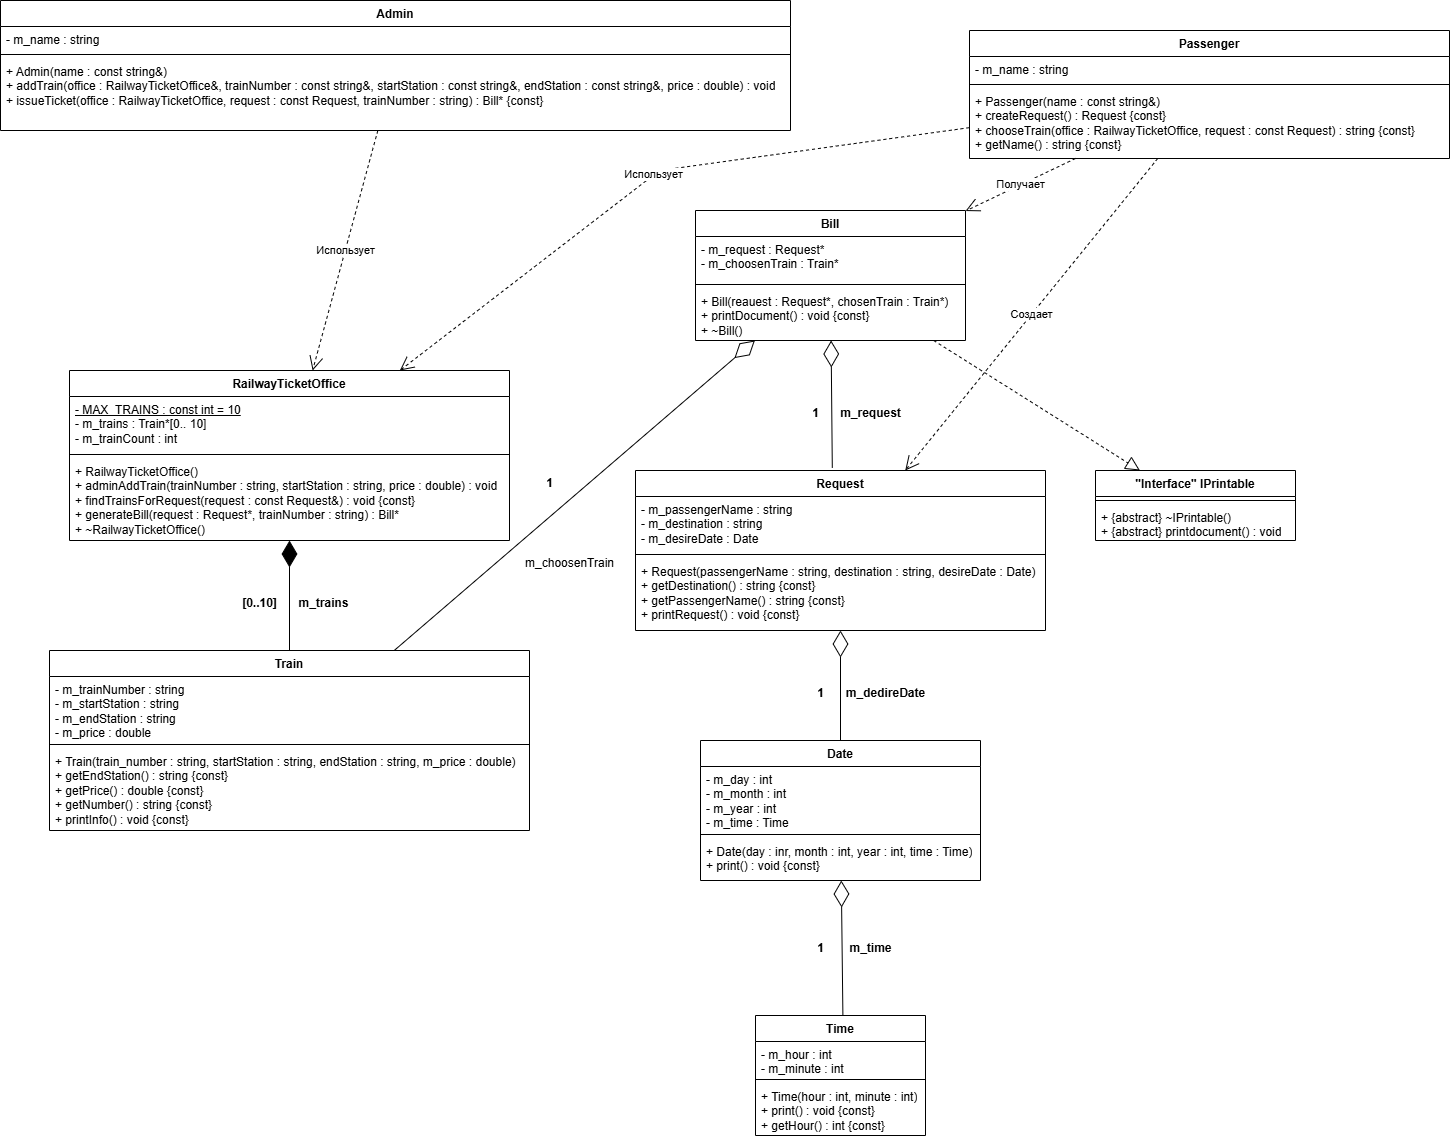

The diagram above was exported from draw.io. Its source (the exported page's mxGraphModel, read from the mxfile embedded in the PNG):
<mxGraphModel dx="1166" dy="812" grid="1" gridSize="10" guides="1" tooltips="1" connect="1" arrows="1" fold="1" page="1" pageScale="1" pageWidth="827" pageHeight="1169" math="0" shadow="0">
  <root>
    <mxCell id="0" />
    <mxCell id="1" parent="0" />
    <mxCell id="P9t5BsJlMUdiCw4us86o-1" parent="1" style="swimlane;fontStyle=1;align=center;verticalAlign=top;childLayout=stackLayout;horizontal=1;startSize=26;horizontalStack=0;resizeParent=1;resizeParentMax=0;resizeLast=0;collapsible=1;marginBottom=0;whiteSpace=wrap;html=1;" value="RailwayTicketOffice" vertex="1">
      <mxGeometry height="170" width="440" x="290" y="450" as="geometry" />
    </mxCell>
    <mxCell id="P9t5BsJlMUdiCw4us86o-2" parent="P9t5BsJlMUdiCw4us86o-1" style="text;strokeColor=none;fillColor=none;align=left;verticalAlign=top;spacingLeft=4;spacingRight=4;overflow=hidden;rotatable=0;points=[[0,0.5],[1,0.5]];portConstraint=eastwest;whiteSpace=wrap;html=1;" value="&lt;u&gt;- MAX_TRAINS : const int = 10&lt;/u&gt;&lt;div&gt;- m_trains : Train*[0.. 10]&lt;/div&gt;&lt;div&gt;- m_trainCount : int&lt;/div&gt;" vertex="1">
      <mxGeometry height="54" width="440" y="26" as="geometry" />
    </mxCell>
    <mxCell id="P9t5BsJlMUdiCw4us86o-3" parent="P9t5BsJlMUdiCw4us86o-1" style="line;strokeWidth=1;fillColor=none;align=left;verticalAlign=middle;spacingTop=-1;spacingLeft=3;spacingRight=3;rotatable=0;labelPosition=right;points=[];portConstraint=eastwest;strokeColor=inherit;" value="" vertex="1">
      <mxGeometry height="8" width="440" y="80" as="geometry" />
    </mxCell>
    <mxCell id="P9t5BsJlMUdiCw4us86o-4" parent="P9t5BsJlMUdiCw4us86o-1" style="text;strokeColor=none;fillColor=none;align=left;verticalAlign=top;spacingLeft=4;spacingRight=4;overflow=hidden;rotatable=0;points=[[0,0.5],[1,0.5]];portConstraint=eastwest;whiteSpace=wrap;html=1;" value="+ RailwayTicketOffice()&lt;div&gt;+ adminAddTrain(trainNumber : string, startStation : string, price : double) : void&lt;/div&gt;&lt;div&gt;+ findTrainsForRequest(request : const Request&amp;amp;) : void {const}&lt;/div&gt;&lt;div&gt;+ generateBill(request : Request*, trainNumber : string) : Bill*&lt;/div&gt;&lt;div&gt;+ ~RailwayTicketOffice()&lt;/div&gt;" vertex="1">
      <mxGeometry height="82" width="440" y="88" as="geometry" />
    </mxCell>
    <mxCell id="P9t5BsJlMUdiCw4us86o-7" parent="1" style="swimlane;fontStyle=1;align=center;verticalAlign=top;childLayout=stackLayout;horizontal=1;startSize=26;horizontalStack=0;resizeParent=1;resizeParentMax=0;resizeLast=0;collapsible=1;marginBottom=0;whiteSpace=wrap;html=1;" value="Time" vertex="1">
      <mxGeometry height="120" width="170" x="976" y="1095" as="geometry" />
    </mxCell>
    <mxCell id="P9t5BsJlMUdiCw4us86o-8" parent="P9t5BsJlMUdiCw4us86o-7" style="text;strokeColor=none;fillColor=none;align=left;verticalAlign=top;spacingLeft=4;spacingRight=4;overflow=hidden;rotatable=0;points=[[0,0.5],[1,0.5]];portConstraint=eastwest;whiteSpace=wrap;html=1;" value="- m_hour : int&lt;div&gt;- m_minute : int&lt;/div&gt;" vertex="1">
      <mxGeometry height="34" width="170" y="26" as="geometry" />
    </mxCell>
    <mxCell id="P9t5BsJlMUdiCw4us86o-9" parent="P9t5BsJlMUdiCw4us86o-7" style="line;strokeWidth=1;fillColor=none;align=left;verticalAlign=middle;spacingTop=-1;spacingLeft=3;spacingRight=3;rotatable=0;labelPosition=right;points=[];portConstraint=eastwest;strokeColor=inherit;" value="" vertex="1">
      <mxGeometry height="8" width="170" y="60" as="geometry" />
    </mxCell>
    <mxCell id="P9t5BsJlMUdiCw4us86o-10" parent="P9t5BsJlMUdiCw4us86o-7" style="text;strokeColor=none;fillColor=none;align=left;verticalAlign=top;spacingLeft=4;spacingRight=4;overflow=hidden;rotatable=0;points=[[0,0.5],[1,0.5]];portConstraint=eastwest;whiteSpace=wrap;html=1;" value="+ Time(hour : int, minute : int)&lt;div&gt;+ print() : void {const}&lt;/div&gt;&lt;div&gt;+ getHour() : int {const}&lt;/div&gt;" vertex="1">
      <mxGeometry height="52" width="170" y="68" as="geometry" />
    </mxCell>
    <mxCell id="P9t5BsJlMUdiCw4us86o-11" parent="1" style="swimlane;fontStyle=1;align=center;verticalAlign=top;childLayout=stackLayout;horizontal=1;startSize=26;horizontalStack=0;resizeParent=1;resizeParentMax=0;resizeLast=0;collapsible=1;marginBottom=0;whiteSpace=wrap;html=1;" value="Date" vertex="1">
      <mxGeometry height="140" width="280" x="921" y="820" as="geometry" />
    </mxCell>
    <mxCell id="P9t5BsJlMUdiCw4us86o-12" parent="P9t5BsJlMUdiCw4us86o-11" style="text;strokeColor=none;fillColor=none;align=left;verticalAlign=top;spacingLeft=4;spacingRight=4;overflow=hidden;rotatable=0;points=[[0,0.5],[1,0.5]];portConstraint=eastwest;whiteSpace=wrap;html=1;" value="- m_day : int&lt;div&gt;- m_month : int&lt;/div&gt;&lt;div&gt;- m_year : int&lt;/div&gt;&lt;div&gt;- m_time : Time&lt;/div&gt;" vertex="1">
      <mxGeometry height="64" width="280" y="26" as="geometry" />
    </mxCell>
    <mxCell id="P9t5BsJlMUdiCw4us86o-13" parent="P9t5BsJlMUdiCw4us86o-11" style="line;strokeWidth=1;fillColor=none;align=left;verticalAlign=middle;spacingTop=-1;spacingLeft=3;spacingRight=3;rotatable=0;labelPosition=right;points=[];portConstraint=eastwest;strokeColor=inherit;" value="" vertex="1">
      <mxGeometry height="8" width="280" y="90" as="geometry" />
    </mxCell>
    <mxCell id="P9t5BsJlMUdiCw4us86o-14" parent="P9t5BsJlMUdiCw4us86o-11" style="text;strokeColor=none;fillColor=none;align=left;verticalAlign=top;spacingLeft=4;spacingRight=4;overflow=hidden;rotatable=0;points=[[0,0.5],[1,0.5]];portConstraint=eastwest;whiteSpace=wrap;html=1;" value="+ Date(day : inr, month : int, year : int, time : Time)&lt;div&gt;+ print() : void {const}&lt;/div&gt;" vertex="1">
      <mxGeometry height="42" width="280" y="98" as="geometry" />
    </mxCell>
    <mxCell id="P9t5BsJlMUdiCw4us86o-15" edge="1" parent="1" style="endArrow=diamondThin;endFill=0;endSize=24;html=1;rounded=0;" target="P9t5BsJlMUdiCw4us86o-11" value="">
      <mxGeometry relative="1" width="160" as="geometry">
        <mxPoint x="1063.4" y="1095" as="sourcePoint" />
        <mxPoint x="1058.6" y="961.7639999999999" as="targetPoint" />
      </mxGeometry>
    </mxCell>
    <mxCell id="P9t5BsJlMUdiCw4us86o-16" parent="1" style="text;align=center;fontStyle=1;verticalAlign=middle;spacingLeft=3;spacingRight=3;strokeColor=none;rotatable=0;points=[[0,0.5],[1,0.5]];portConstraint=eastwest;html=1;" value="m_time" vertex="1">
      <mxGeometry height="26" width="80" x="1051" y="1015" as="geometry" />
    </mxCell>
    <mxCell id="P9t5BsJlMUdiCw4us86o-17" parent="1" style="text;align=center;fontStyle=1;verticalAlign=middle;spacingLeft=3;spacingRight=3;strokeColor=none;rotatable=0;points=[[0,0.5],[1,0.5]];portConstraint=eastwest;html=1;" value="1" vertex="1">
      <mxGeometry height="26" width="80" x="1001" y="1015" as="geometry" />
    </mxCell>
    <mxCell id="P9t5BsJlMUdiCw4us86o-18" parent="1" style="swimlane;fontStyle=1;align=center;verticalAlign=top;childLayout=stackLayout;horizontal=1;startSize=26;horizontalStack=0;resizeParent=1;resizeParentMax=0;resizeLast=0;collapsible=1;marginBottom=0;whiteSpace=wrap;html=1;" value="Train" vertex="1">
      <mxGeometry height="180" width="480" x="270" y="730" as="geometry" />
    </mxCell>
    <mxCell id="P9t5BsJlMUdiCw4us86o-19" parent="P9t5BsJlMUdiCw4us86o-18" style="text;strokeColor=none;fillColor=none;align=left;verticalAlign=top;spacingLeft=4;spacingRight=4;overflow=hidden;rotatable=0;points=[[0,0.5],[1,0.5]];portConstraint=eastwest;whiteSpace=wrap;html=1;" value="- m_trainNumber : string&lt;div&gt;- m_startStation : string&lt;/div&gt;&lt;div&gt;- m_endStation : string&lt;/div&gt;&lt;div&gt;- m_price : double&lt;/div&gt;" vertex="1">
      <mxGeometry height="64" width="480" y="26" as="geometry" />
    </mxCell>
    <mxCell id="P9t5BsJlMUdiCw4us86o-20" parent="P9t5BsJlMUdiCw4us86o-18" style="line;strokeWidth=1;fillColor=none;align=left;verticalAlign=middle;spacingTop=-1;spacingLeft=3;spacingRight=3;rotatable=0;labelPosition=right;points=[];portConstraint=eastwest;strokeColor=inherit;" value="" vertex="1">
      <mxGeometry height="8" width="480" y="90" as="geometry" />
    </mxCell>
    <mxCell id="P9t5BsJlMUdiCw4us86o-21" parent="P9t5BsJlMUdiCw4us86o-18" style="text;strokeColor=none;fillColor=none;align=left;verticalAlign=top;spacingLeft=4;spacingRight=4;overflow=hidden;rotatable=0;points=[[0,0.5],[1,0.5]];portConstraint=eastwest;whiteSpace=wrap;html=1;" value="+ Train(train_number : string, startStation : string, endStation : string, m_price : double)&lt;div&gt;+ getEndStation() : string {const}&lt;/div&gt;&lt;div&gt;+ getPrice() : double {const}&lt;/div&gt;&lt;div&gt;+ getNumber() : string {const}&lt;/div&gt;&lt;div&gt;+ printInfo() : void {const}&lt;/div&gt;" vertex="1">
      <mxGeometry height="82" width="480" y="98" as="geometry" />
    </mxCell>
    <mxCell id="P9t5BsJlMUdiCw4us86o-22" edge="1" parent="1" source="P9t5BsJlMUdiCw4us86o-18" style="endArrow=diamondThin;endFill=1;endSize=24;html=1;rounded=0;exitX=0.5;exitY=0;exitDx=0;exitDy=0;" target="P9t5BsJlMUdiCw4us86o-1" value="">
      <mxGeometry relative="1" width="160" as="geometry">
        <mxPoint x="480" y="690" as="sourcePoint" />
        <mxPoint x="640" y="690" as="targetPoint" />
      </mxGeometry>
    </mxCell>
    <mxCell id="P9t5BsJlMUdiCw4us86o-25" parent="1" style="text;align=center;fontStyle=1;verticalAlign=middle;spacingLeft=3;spacingRight=3;strokeColor=none;rotatable=0;points=[[0,0.5],[1,0.5]];portConstraint=eastwest;html=1;" value="m_trains" vertex="1">
      <mxGeometry height="26" width="80" x="504" y="670" as="geometry" />
    </mxCell>
    <mxCell id="P9t5BsJlMUdiCw4us86o-26" parent="1" style="text;align=center;fontStyle=1;verticalAlign=middle;spacingLeft=3;spacingRight=3;strokeColor=none;rotatable=0;points=[[0,0.5],[1,0.5]];portConstraint=eastwest;html=1;" value="[0..10]" vertex="1">
      <mxGeometry height="26" width="80" x="440" y="670" as="geometry" />
    </mxCell>
    <mxCell id="P9t5BsJlMUdiCw4us86o-27" parent="1" style="swimlane;fontStyle=1;align=center;verticalAlign=top;childLayout=stackLayout;horizontal=1;startSize=26;horizontalStack=0;resizeParent=1;resizeParentMax=0;resizeLast=0;collapsible=1;marginBottom=0;whiteSpace=wrap;html=1;" value="Request" vertex="1">
      <mxGeometry height="160" width="410" x="856" y="550" as="geometry" />
    </mxCell>
    <mxCell id="P9t5BsJlMUdiCw4us86o-28" parent="P9t5BsJlMUdiCw4us86o-27" style="text;strokeColor=none;fillColor=none;align=left;verticalAlign=top;spacingLeft=4;spacingRight=4;overflow=hidden;rotatable=0;points=[[0,0.5],[1,0.5]];portConstraint=eastwest;whiteSpace=wrap;html=1;" value="- m_passengerName : string&lt;div&gt;- m_destination : string&lt;/div&gt;&lt;div&gt;- m_desireDate : Date&lt;/div&gt;" vertex="1">
      <mxGeometry height="54" width="410" y="26" as="geometry" />
    </mxCell>
    <mxCell id="P9t5BsJlMUdiCw4us86o-29" parent="P9t5BsJlMUdiCw4us86o-27" style="line;strokeWidth=1;fillColor=none;align=left;verticalAlign=middle;spacingTop=-1;spacingLeft=3;spacingRight=3;rotatable=0;labelPosition=right;points=[];portConstraint=eastwest;strokeColor=inherit;" value="" vertex="1">
      <mxGeometry height="8" width="410" y="80" as="geometry" />
    </mxCell>
    <mxCell id="P9t5BsJlMUdiCw4us86o-30" parent="P9t5BsJlMUdiCw4us86o-27" style="text;strokeColor=none;fillColor=none;align=left;verticalAlign=top;spacingLeft=4;spacingRight=4;overflow=hidden;rotatable=0;points=[[0,0.5],[1,0.5]];portConstraint=eastwest;whiteSpace=wrap;html=1;" value="+ Request(passengerName : string, destination : string, desireDate : Date)&lt;div&gt;+ getDestination() : string {const}&lt;/div&gt;&lt;div&gt;+ getPassengerName() : string {const}&lt;/div&gt;&lt;div&gt;+ printRequest() : void {const}&lt;/div&gt;" vertex="1">
      <mxGeometry height="72" width="410" y="88" as="geometry" />
    </mxCell>
    <mxCell id="P9t5BsJlMUdiCw4us86o-32" edge="1" parent="1" source="P9t5BsJlMUdiCw4us86o-11" style="endArrow=diamondThin;endFill=0;endSize=24;html=1;rounded=0;exitX=0.5;exitY=0;exitDx=0;exitDy=0;" target="P9t5BsJlMUdiCw4us86o-27" value="">
      <mxGeometry relative="1" width="160" as="geometry">
        <mxPoint x="1031" y="760" as="sourcePoint" />
        <mxPoint x="1191" y="760" as="targetPoint" />
      </mxGeometry>
    </mxCell>
    <mxCell id="P9t5BsJlMUdiCw4us86o-33" parent="1" style="text;align=center;fontStyle=1;verticalAlign=middle;spacingLeft=3;spacingRight=3;strokeColor=none;rotatable=0;points=[[0,0.5],[1,0.5]];portConstraint=eastwest;html=1;" value="m_dedireDate" vertex="1">
      <mxGeometry height="26" width="80" x="1066" y="760" as="geometry" />
    </mxCell>
    <mxCell id="P9t5BsJlMUdiCw4us86o-34" parent="1" style="text;align=center;fontStyle=1;verticalAlign=middle;spacingLeft=3;spacingRight=3;strokeColor=none;rotatable=0;points=[[0,0.5],[1,0.5]];portConstraint=eastwest;html=1;" value="1" vertex="1">
      <mxGeometry height="26" width="80" x="1001" y="760" as="geometry" />
    </mxCell>
    <mxCell id="P9t5BsJlMUdiCw4us86o-35" parent="1" style="swimlane;fontStyle=1;align=center;verticalAlign=top;childLayout=stackLayout;horizontal=1;startSize=26;horizontalStack=0;resizeParent=1;resizeParentMax=0;resizeLast=0;collapsible=1;marginBottom=0;whiteSpace=wrap;html=1;" value="Bill" vertex="1">
      <mxGeometry height="130" width="270" x="916" y="290" as="geometry" />
    </mxCell>
    <mxCell id="P9t5BsJlMUdiCw4us86o-36" parent="P9t5BsJlMUdiCw4us86o-35" style="text;strokeColor=none;fillColor=none;align=left;verticalAlign=top;spacingLeft=4;spacingRight=4;overflow=hidden;rotatable=0;points=[[0,0.5],[1,0.5]];portConstraint=eastwest;whiteSpace=wrap;html=1;" value="- m_request : Request*&lt;div&gt;- m_choosenTrain : Train*&lt;/div&gt;" vertex="1">
      <mxGeometry height="44" width="270" y="26" as="geometry" />
    </mxCell>
    <mxCell id="P9t5BsJlMUdiCw4us86o-37" parent="P9t5BsJlMUdiCw4us86o-35" style="line;strokeWidth=1;fillColor=none;align=left;verticalAlign=middle;spacingTop=-1;spacingLeft=3;spacingRight=3;rotatable=0;labelPosition=right;points=[];portConstraint=eastwest;strokeColor=inherit;" value="" vertex="1">
      <mxGeometry height="8" width="270" y="70" as="geometry" />
    </mxCell>
    <mxCell id="P9t5BsJlMUdiCw4us86o-38" parent="P9t5BsJlMUdiCw4us86o-35" style="text;strokeColor=none;fillColor=none;align=left;verticalAlign=top;spacingLeft=4;spacingRight=4;overflow=hidden;rotatable=0;points=[[0,0.5],[1,0.5]];portConstraint=eastwest;whiteSpace=wrap;html=1;" value="+ Bill(reauest : Request*, chosenTrain : Train*)&lt;div&gt;+ printDocument() : void {const}&lt;/div&gt;&lt;div&gt;+ ~Bill()&lt;/div&gt;" vertex="1">
      <mxGeometry height="52" width="270" y="78" as="geometry" />
    </mxCell>
    <mxCell id="P9t5BsJlMUdiCw4us86o-43" parent="1" style="swimlane;fontStyle=1;align=center;verticalAlign=top;childLayout=stackLayout;horizontal=1;startSize=26;horizontalStack=0;resizeParent=1;resizeParentMax=0;resizeLast=0;collapsible=1;marginBottom=0;whiteSpace=wrap;html=1;" value="&quot;Interface&quot; IPrintable" vertex="1">
      <mxGeometry height="70" width="200" x="1316" y="550" as="geometry" />
    </mxCell>
    <mxCell id="P9t5BsJlMUdiCw4us86o-45" parent="P9t5BsJlMUdiCw4us86o-43" style="line;strokeWidth=1;fillColor=none;align=left;verticalAlign=middle;spacingTop=-1;spacingLeft=3;spacingRight=3;rotatable=0;labelPosition=right;points=[];portConstraint=eastwest;strokeColor=inherit;" value="" vertex="1">
      <mxGeometry height="8" width="200" y="26" as="geometry" />
    </mxCell>
    <mxCell id="P9t5BsJlMUdiCw4us86o-46" parent="P9t5BsJlMUdiCw4us86o-43" style="text;strokeColor=none;fillColor=none;align=left;verticalAlign=top;spacingLeft=4;spacingRight=4;overflow=hidden;rotatable=0;points=[[0,0.5],[1,0.5]];portConstraint=eastwest;whiteSpace=wrap;html=1;" value="+ {abstract} ~IPrintable()&lt;div&gt;+ {abstract} printdocument() : void&lt;/div&gt;" vertex="1">
      <mxGeometry height="36" width="200" y="34" as="geometry" />
    </mxCell>
    <mxCell id="P9t5BsJlMUdiCw4us86o-47" edge="1" parent="1" source="P9t5BsJlMUdiCw4us86o-27" style="endArrow=diamondThin;endFill=0;endSize=24;html=1;rounded=0;exitX=0.48;exitY=-0.016;exitDx=0;exitDy=0;exitPerimeter=0;" target="P9t5BsJlMUdiCw4us86o-35" value="">
      <mxGeometry relative="1" width="160" as="geometry">
        <mxPoint x="1046" y="480" as="sourcePoint" />
        <mxPoint x="1206" y="480" as="targetPoint" />
      </mxGeometry>
    </mxCell>
    <mxCell id="P9t5BsJlMUdiCw4us86o-48" parent="1" style="text;align=center;fontStyle=1;verticalAlign=middle;spacingLeft=3;spacingRight=3;strokeColor=none;rotatable=0;points=[[0,0.5],[1,0.5]];portConstraint=eastwest;html=1;" value="m_request" vertex="1">
      <mxGeometry height="26" width="80" x="1051" y="480" as="geometry" />
    </mxCell>
    <mxCell id="P9t5BsJlMUdiCw4us86o-49" parent="1" style="text;align=center;fontStyle=1;verticalAlign=middle;spacingLeft=3;spacingRight=3;strokeColor=none;rotatable=0;points=[[0,0.5],[1,0.5]];portConstraint=eastwest;html=1;" value="1" vertex="1">
      <mxGeometry height="26" width="80" x="996" y="480" as="geometry" />
    </mxCell>
    <mxCell id="P9t5BsJlMUdiCw4us86o-50" edge="1" parent="1" source="P9t5BsJlMUdiCw4us86o-35" style="endArrow=block;dashed=1;endFill=0;endSize=12;html=1;rounded=0;" target="P9t5BsJlMUdiCw4us86o-43" value="">
      <mxGeometry relative="1" width="160" as="geometry">
        <mxPoint x="1256" y="430" as="sourcePoint" />
        <mxPoint x="1416" y="430" as="targetPoint" />
      </mxGeometry>
    </mxCell>
    <mxCell id="P9t5BsJlMUdiCw4us86o-51" edge="1" parent="1" source="P9t5BsJlMUdiCw4us86o-18" style="endArrow=diamondThin;endFill=0;endSize=24;html=1;rounded=0;" target="P9t5BsJlMUdiCw4us86o-35" value="">
      <mxGeometry relative="1" width="160" as="geometry">
        <mxPoint x="746" y="480" as="sourcePoint" />
        <mxPoint x="906" y="480" as="targetPoint" />
      </mxGeometry>
    </mxCell>
    <mxCell id="P9t5BsJlMUdiCw4us86o-54" parent="1" style="text;align=center;fontStyle=1;verticalAlign=middle;spacingLeft=3;spacingRight=3;strokeColor=none;rotatable=0;points=[[0,0.5],[1,0.5]];portConstraint=eastwest;html=1;" value="&lt;span style=&quot;font-weight: 400; text-align: left; white-space: normal;&quot;&gt;m_choosenTrain&lt;/span&gt;" vertex="1">
      <mxGeometry height="26" width="80" x="750" y="630" as="geometry" />
    </mxCell>
    <mxCell id="P9t5BsJlMUdiCw4us86o-55" parent="1" style="text;align=center;fontStyle=1;verticalAlign=middle;spacingLeft=3;spacingRight=3;strokeColor=none;rotatable=0;points=[[0,0.5],[1,0.5]];portConstraint=eastwest;html=1;" value="1" vertex="1">
      <mxGeometry height="26" width="80" x="730" y="550" as="geometry" />
    </mxCell>
    <mxCell id="P9t5BsJlMUdiCw4us86o-56" parent="1" style="swimlane;fontStyle=1;align=center;verticalAlign=top;childLayout=stackLayout;horizontal=1;startSize=26;horizontalStack=0;resizeParent=1;resizeParentMax=0;resizeLast=0;collapsible=1;marginBottom=0;whiteSpace=wrap;html=1;" value="Passenger" vertex="1">
      <mxGeometry height="128" width="480" x="1190" y="110" as="geometry" />
    </mxCell>
    <mxCell id="P9t5BsJlMUdiCw4us86o-57" parent="P9t5BsJlMUdiCw4us86o-56" style="text;strokeColor=none;fillColor=none;align=left;verticalAlign=top;spacingLeft=4;spacingRight=4;overflow=hidden;rotatable=0;points=[[0,0.5],[1,0.5]];portConstraint=eastwest;whiteSpace=wrap;html=1;" value="- m_name : string" vertex="1">
      <mxGeometry height="24" width="480" y="26" as="geometry" />
    </mxCell>
    <mxCell id="P9t5BsJlMUdiCw4us86o-58" parent="P9t5BsJlMUdiCw4us86o-56" style="line;strokeWidth=1;fillColor=none;align=left;verticalAlign=middle;spacingTop=-1;spacingLeft=3;spacingRight=3;rotatable=0;labelPosition=right;points=[];portConstraint=eastwest;strokeColor=inherit;" value="" vertex="1">
      <mxGeometry height="8" width="480" y="50" as="geometry" />
    </mxCell>
    <mxCell id="P9t5BsJlMUdiCw4us86o-59" parent="P9t5BsJlMUdiCw4us86o-56" style="text;strokeColor=none;fillColor=none;align=left;verticalAlign=top;spacingLeft=4;spacingRight=4;overflow=hidden;rotatable=0;points=[[0,0.5],[1,0.5]];portConstraint=eastwest;whiteSpace=wrap;html=1;" value="+ Passenger(name : const string&amp;amp;)&lt;div&gt;+ createRequest() : Request {const}&lt;/div&gt;&lt;div&gt;&lt;div&gt;+ chooseTrain(office : RailwayTicketOffice, request : const Request) : string {const}&lt;/div&gt;&lt;div&gt;+ getName() : string {const}&lt;/div&gt;&lt;/div&gt;" vertex="1">
      <mxGeometry height="70" width="480" y="58" as="geometry" />
    </mxCell>
    <mxCell id="P9t5BsJlMUdiCw4us86o-61" edge="1" parent="1" source="P9t5BsJlMUdiCw4us86o-56" style="endArrow=open;endSize=12;dashed=1;html=1;rounded=0;" target="P9t5BsJlMUdiCw4us86o-35" value="Получает">
      <mxGeometry relative="1" width="160" as="geometry">
        <mxPoint x="630" y="300" as="sourcePoint" />
        <mxPoint x="790" y="300" as="targetPoint" />
      </mxGeometry>
    </mxCell>
    <mxCell id="P9t5BsJlMUdiCw4us86o-62" edge="1" parent="1" source="P9t5BsJlMUdiCw4us86o-56" style="endArrow=open;endSize=12;dashed=1;html=1;rounded=0;" target="P9t5BsJlMUdiCw4us86o-1" value="Использует">
      <mxGeometry relative="1" width="160" as="geometry">
        <Array as="points">
          <mxPoint x="880" y="250" />
        </Array>
        <mxPoint x="710" y="330" as="sourcePoint" />
        <mxPoint x="831" y="390" as="targetPoint" />
      </mxGeometry>
    </mxCell>
    <mxCell id="P9t5BsJlMUdiCw4us86o-63" edge="1" parent="1" source="P9t5BsJlMUdiCw4us86o-56" style="endArrow=open;endSize=12;dashed=1;html=1;rounded=0;" target="P9t5BsJlMUdiCw4us86o-27" value="Создает">
      <mxGeometry relative="1" width="160" as="geometry">
        <mxPoint x="850" y="330" as="sourcePoint" />
        <mxPoint x="740" y="550" as="targetPoint" />
      </mxGeometry>
    </mxCell>
    <mxCell id="P9t5BsJlMUdiCw4us86o-64" parent="1" style="swimlane;fontStyle=1;align=center;verticalAlign=top;childLayout=stackLayout;horizontal=1;startSize=26;horizontalStack=0;resizeParent=1;resizeParentMax=0;resizeLast=0;collapsible=1;marginBottom=0;whiteSpace=wrap;html=1;" value="Admin" vertex="1">
      <mxGeometry height="130" width="790" x="221" y="80" as="geometry" />
    </mxCell>
    <mxCell id="P9t5BsJlMUdiCw4us86o-65" parent="P9t5BsJlMUdiCw4us86o-64" style="text;strokeColor=none;fillColor=none;align=left;verticalAlign=top;spacingLeft=4;spacingRight=4;overflow=hidden;rotatable=0;points=[[0,0.5],[1,0.5]];portConstraint=eastwest;whiteSpace=wrap;html=1;" value="- m_name : string" vertex="1">
      <mxGeometry height="24" width="790" y="26" as="geometry" />
    </mxCell>
    <mxCell id="P9t5BsJlMUdiCw4us86o-66" parent="P9t5BsJlMUdiCw4us86o-64" style="line;strokeWidth=1;fillColor=none;align=left;verticalAlign=middle;spacingTop=-1;spacingLeft=3;spacingRight=3;rotatable=0;labelPosition=right;points=[];portConstraint=eastwest;strokeColor=inherit;" value="" vertex="1">
      <mxGeometry height="8" width="790" y="50" as="geometry" />
    </mxCell>
    <mxCell id="P9t5BsJlMUdiCw4us86o-67" parent="P9t5BsJlMUdiCw4us86o-64" style="text;strokeColor=none;fillColor=none;align=left;verticalAlign=top;spacingLeft=4;spacingRight=4;overflow=hidden;rotatable=0;points=[[0,0.5],[1,0.5]];portConstraint=eastwest;whiteSpace=wrap;html=1;" value="+ Admin(name : const string&amp;amp;)&lt;div&gt;+ addTrain(office : RailwayTicketOffice&amp;amp;, trainNumber : const string&amp;amp;, startStation : const string&amp;amp;, endStation : const string&amp;amp;, price : double) : void&lt;/div&gt;&lt;div&gt;+ issueTicket(office : RailwayTicketOffice, request : const Request, trainNumber : string) : Bill* {const}&lt;/div&gt;" vertex="1">
      <mxGeometry height="72" width="790" y="58" as="geometry" />
    </mxCell>
    <mxCell id="P9t5BsJlMUdiCw4us86o-72" edge="1" parent="1" source="P9t5BsJlMUdiCw4us86o-64" style="endArrow=open;endSize=12;dashed=1;html=1;rounded=0;" target="P9t5BsJlMUdiCw4us86o-1" value="Использует">
      <mxGeometry relative="1" width="160" as="geometry">
        <mxPoint x="1088" y="230" as="sourcePoint" />
        <mxPoint x="1060" y="410" as="targetPoint" />
      </mxGeometry>
    </mxCell>
  </root>
</mxGraphModel>